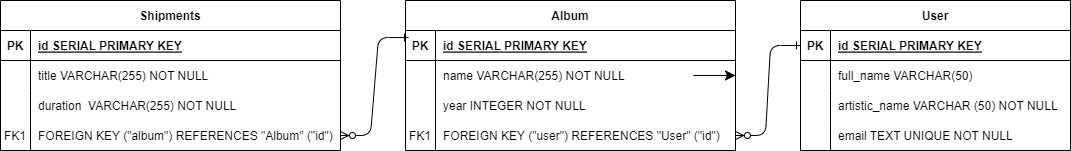

The diagram above was exported from draw.io. Its source (the exported page's mxGraphModel, read from the mxfile embedded in the PNG):
<mxGraphModel dx="1654" dy="442" grid="1" gridSize="10" guides="1" tooltips="1" connect="1" arrows="1" fold="1" page="1" pageScale="1" pageWidth="850" pageHeight="1100" math="0" shadow="0" extFonts="Permanent Marker^https://fonts.googleapis.com/css?family=Permanent+Marker">
  <root>
    <mxCell id="0" />
    <mxCell id="1" parent="0" />
    <mxCell id="C-vyLk0tnHw3VtMMgP7b-1" value="" style="edgeStyle=entityRelationEdgeStyle;endArrow=ERzeroToMany;startArrow=ERone;endFill=1;startFill=0;entryX=1;entryY=0.5;entryDx=0;entryDy=0;exitX=0;exitY=0.5;exitDx=0;exitDy=0;" parent="1" source="C-vyLk0tnHw3VtMMgP7b-3" target="OWWkJnf1fuRYbD_Hf-CL-7" edge="1">
      <mxGeometry width="100" height="100" relative="1" as="geometry">
        <mxPoint x="510" y="200" as="sourcePoint" />
        <mxPoint x="440" y="620" as="targetPoint" />
      </mxGeometry>
    </mxCell>
    <mxCell id="C-vyLk0tnHw3VtMMgP7b-12" value="" style="edgeStyle=entityRelationEdgeStyle;endArrow=ERzeroToMany;startArrow=ERone;endFill=1;startFill=0;exitX=0.009;exitY=0.235;exitDx=0;exitDy=0;exitPerimeter=0;" parent="1" source="C-vyLk0tnHw3VtMMgP7b-24" target="OWWkJnf1fuRYbD_Hf-CL-11" edge="1">
      <mxGeometry width="100" height="100" relative="1" as="geometry">
        <mxPoint x="20" y="165" as="sourcePoint" />
        <mxPoint x="20" y="385" as="targetPoint" />
        <Array as="points">
          <mxPoint x="20" y="100" />
          <mxPoint x="20" y="100" />
        </Array>
      </mxGeometry>
    </mxCell>
    <mxCell id="C-vyLk0tnHw3VtMMgP7b-2" value="User" style="shape=table;startSize=30;container=1;collapsible=1;childLayout=tableLayout;fixedRows=1;rowLines=0;fontStyle=1;align=center;resizeLast=1;" parent="1" vertex="1">
      <mxGeometry x="490" y="10" width="270" height="150" as="geometry" />
    </mxCell>
    <mxCell id="C-vyLk0tnHw3VtMMgP7b-3" value="" style="shape=partialRectangle;collapsible=0;dropTarget=0;pointerEvents=0;fillColor=none;points=[[0,0.5],[1,0.5]];portConstraint=eastwest;top=0;left=0;right=0;bottom=1;" parent="C-vyLk0tnHw3VtMMgP7b-2" vertex="1">
      <mxGeometry y="30" width="270" height="30" as="geometry" />
    </mxCell>
    <mxCell id="C-vyLk0tnHw3VtMMgP7b-4" value="PK" style="shape=partialRectangle;overflow=hidden;connectable=0;fillColor=none;top=0;left=0;bottom=0;right=0;fontStyle=1;" parent="C-vyLk0tnHw3VtMMgP7b-3" vertex="1">
      <mxGeometry width="30" height="30" as="geometry">
        <mxRectangle width="30" height="30" as="alternateBounds" />
      </mxGeometry>
    </mxCell>
    <mxCell id="C-vyLk0tnHw3VtMMgP7b-5" value="id SERIAL PRIMARY KEY" style="shape=partialRectangle;overflow=hidden;connectable=0;fillColor=none;top=0;left=0;bottom=0;right=0;align=left;spacingLeft=6;fontStyle=5;" parent="C-vyLk0tnHw3VtMMgP7b-3" vertex="1">
      <mxGeometry x="30" width="240" height="30" as="geometry">
        <mxRectangle width="240" height="30" as="alternateBounds" />
      </mxGeometry>
    </mxCell>
    <mxCell id="C-vyLk0tnHw3VtMMgP7b-6" value="" style="shape=partialRectangle;collapsible=0;dropTarget=0;pointerEvents=0;fillColor=none;points=[[0,0.5],[1,0.5]];portConstraint=eastwest;top=0;left=0;right=0;bottom=0;" parent="C-vyLk0tnHw3VtMMgP7b-2" vertex="1">
      <mxGeometry y="60" width="270" height="30" as="geometry" />
    </mxCell>
    <mxCell id="C-vyLk0tnHw3VtMMgP7b-7" value="" style="shape=partialRectangle;overflow=hidden;connectable=0;fillColor=none;top=0;left=0;bottom=0;right=0;" parent="C-vyLk0tnHw3VtMMgP7b-6" vertex="1">
      <mxGeometry width="30" height="30" as="geometry">
        <mxRectangle width="30" height="30" as="alternateBounds" />
      </mxGeometry>
    </mxCell>
    <mxCell id="C-vyLk0tnHw3VtMMgP7b-8" value="full_name VARCHAR(50)" style="shape=partialRectangle;overflow=hidden;connectable=0;fillColor=none;top=0;left=0;bottom=0;right=0;align=left;spacingLeft=6;" parent="C-vyLk0tnHw3VtMMgP7b-6" vertex="1">
      <mxGeometry x="30" width="240" height="30" as="geometry">
        <mxRectangle width="240" height="30" as="alternateBounds" />
      </mxGeometry>
    </mxCell>
    <mxCell id="C-vyLk0tnHw3VtMMgP7b-9" value="" style="shape=partialRectangle;collapsible=0;dropTarget=0;pointerEvents=0;fillColor=none;points=[[0,0.5],[1,0.5]];portConstraint=eastwest;top=0;left=0;right=0;bottom=0;" parent="C-vyLk0tnHw3VtMMgP7b-2" vertex="1">
      <mxGeometry y="90" width="270" height="30" as="geometry" />
    </mxCell>
    <mxCell id="C-vyLk0tnHw3VtMMgP7b-10" value="" style="shape=partialRectangle;overflow=hidden;connectable=0;fillColor=none;top=0;left=0;bottom=0;right=0;" parent="C-vyLk0tnHw3VtMMgP7b-9" vertex="1">
      <mxGeometry width="30" height="30" as="geometry">
        <mxRectangle width="30" height="30" as="alternateBounds" />
      </mxGeometry>
    </mxCell>
    <mxCell id="C-vyLk0tnHw3VtMMgP7b-11" value="artistic_name VARCHAR (50) NOT NULL" style="shape=partialRectangle;overflow=hidden;connectable=0;fillColor=none;top=0;left=0;bottom=0;right=0;align=left;spacingLeft=6;" parent="C-vyLk0tnHw3VtMMgP7b-9" vertex="1">
      <mxGeometry x="30" width="240" height="30" as="geometry">
        <mxRectangle width="240" height="30" as="alternateBounds" />
      </mxGeometry>
    </mxCell>
    <mxCell id="OWWkJnf1fuRYbD_Hf-CL-16" style="shape=partialRectangle;collapsible=0;dropTarget=0;pointerEvents=0;fillColor=none;points=[[0,0.5],[1,0.5]];portConstraint=eastwest;top=0;left=0;right=0;bottom=0;" parent="C-vyLk0tnHw3VtMMgP7b-2" vertex="1">
      <mxGeometry y="120" width="270" height="30" as="geometry" />
    </mxCell>
    <mxCell id="OWWkJnf1fuRYbD_Hf-CL-17" style="shape=partialRectangle;overflow=hidden;connectable=0;fillColor=none;top=0;left=0;bottom=0;right=0;" parent="OWWkJnf1fuRYbD_Hf-CL-16" vertex="1">
      <mxGeometry width="30" height="30" as="geometry">
        <mxRectangle width="30" height="30" as="alternateBounds" />
      </mxGeometry>
    </mxCell>
    <mxCell id="OWWkJnf1fuRYbD_Hf-CL-18" value="email TEXT UNIQUE NOT NULL" style="shape=partialRectangle;overflow=hidden;connectable=0;fillColor=none;top=0;left=0;bottom=0;right=0;align=left;spacingLeft=6;" parent="OWWkJnf1fuRYbD_Hf-CL-16" vertex="1">
      <mxGeometry x="30" width="240" height="30" as="geometry">
        <mxRectangle width="240" height="30" as="alternateBounds" />
      </mxGeometry>
    </mxCell>
    <mxCell id="C-vyLk0tnHw3VtMMgP7b-13" value="Shipments" style="shape=table;startSize=30;container=1;collapsible=1;childLayout=tableLayout;fixedRows=1;rowLines=0;fontStyle=1;align=center;resizeLast=1;" parent="1" vertex="1">
      <mxGeometry x="-310" y="10" width="340" height="150" as="geometry" />
    </mxCell>
    <mxCell id="C-vyLk0tnHw3VtMMgP7b-14" value="" style="shape=partialRectangle;collapsible=0;dropTarget=0;pointerEvents=0;fillColor=none;points=[[0,0.5],[1,0.5]];portConstraint=eastwest;top=0;left=0;right=0;bottom=1;" parent="C-vyLk0tnHw3VtMMgP7b-13" vertex="1">
      <mxGeometry y="30" width="340" height="30" as="geometry" />
    </mxCell>
    <mxCell id="C-vyLk0tnHw3VtMMgP7b-15" value="PK" style="shape=partialRectangle;overflow=hidden;connectable=0;fillColor=none;top=0;left=0;bottom=0;right=0;fontStyle=1;" parent="C-vyLk0tnHw3VtMMgP7b-14" vertex="1">
      <mxGeometry width="30" height="30" as="geometry">
        <mxRectangle width="30" height="30" as="alternateBounds" />
      </mxGeometry>
    </mxCell>
    <mxCell id="C-vyLk0tnHw3VtMMgP7b-16" value="id SERIAL PRIMARY KEY" style="shape=partialRectangle;overflow=hidden;connectable=0;fillColor=none;top=0;left=0;bottom=0;right=0;align=left;spacingLeft=6;fontStyle=5;" parent="C-vyLk0tnHw3VtMMgP7b-14" vertex="1">
      <mxGeometry x="30" width="310" height="30" as="geometry">
        <mxRectangle width="310" height="30" as="alternateBounds" />
      </mxGeometry>
    </mxCell>
    <mxCell id="C-vyLk0tnHw3VtMMgP7b-17" value="" style="shape=partialRectangle;collapsible=0;dropTarget=0;pointerEvents=0;fillColor=none;points=[[0,0.5],[1,0.5]];portConstraint=eastwest;top=0;left=0;right=0;bottom=0;" parent="C-vyLk0tnHw3VtMMgP7b-13" vertex="1">
      <mxGeometry y="60" width="340" height="30" as="geometry" />
    </mxCell>
    <mxCell id="C-vyLk0tnHw3VtMMgP7b-18" value="" style="shape=partialRectangle;overflow=hidden;connectable=0;fillColor=none;top=0;left=0;bottom=0;right=0;" parent="C-vyLk0tnHw3VtMMgP7b-17" vertex="1">
      <mxGeometry width="30" height="30" as="geometry">
        <mxRectangle width="30" height="30" as="alternateBounds" />
      </mxGeometry>
    </mxCell>
    <mxCell id="C-vyLk0tnHw3VtMMgP7b-19" value="title VARCHAR(255) NOT NULL" style="shape=partialRectangle;overflow=hidden;connectable=0;fillColor=none;top=0;left=0;bottom=0;right=0;align=left;spacingLeft=6;" parent="C-vyLk0tnHw3VtMMgP7b-17" vertex="1">
      <mxGeometry x="30" width="310" height="30" as="geometry">
        <mxRectangle width="310" height="30" as="alternateBounds" />
      </mxGeometry>
    </mxCell>
    <mxCell id="C-vyLk0tnHw3VtMMgP7b-20" value="" style="shape=partialRectangle;collapsible=0;dropTarget=0;pointerEvents=0;fillColor=none;points=[[0,0.5],[1,0.5]];portConstraint=eastwest;top=0;left=0;right=0;bottom=0;" parent="C-vyLk0tnHw3VtMMgP7b-13" vertex="1">
      <mxGeometry y="90" width="340" height="30" as="geometry" />
    </mxCell>
    <mxCell id="C-vyLk0tnHw3VtMMgP7b-21" value="" style="shape=partialRectangle;overflow=hidden;connectable=0;fillColor=none;top=0;left=0;bottom=0;right=0;" parent="C-vyLk0tnHw3VtMMgP7b-20" vertex="1">
      <mxGeometry width="30" height="30" as="geometry">
        <mxRectangle width="30" height="30" as="alternateBounds" />
      </mxGeometry>
    </mxCell>
    <mxCell id="C-vyLk0tnHw3VtMMgP7b-22" value="duration  VARCHAR(255) NOT NULL" style="shape=partialRectangle;overflow=hidden;connectable=0;fillColor=none;top=0;left=0;bottom=0;right=0;align=left;spacingLeft=6;" parent="C-vyLk0tnHw3VtMMgP7b-20" vertex="1">
      <mxGeometry x="30" width="310" height="30" as="geometry">
        <mxRectangle width="310" height="30" as="alternateBounds" />
      </mxGeometry>
    </mxCell>
    <mxCell id="OWWkJnf1fuRYbD_Hf-CL-11" style="shape=partialRectangle;collapsible=0;dropTarget=0;pointerEvents=0;fillColor=none;points=[[0,0.5],[1,0.5]];portConstraint=eastwest;top=0;left=0;right=0;bottom=0;" parent="C-vyLk0tnHw3VtMMgP7b-13" vertex="1">
      <mxGeometry y="120" width="340" height="30" as="geometry" />
    </mxCell>
    <mxCell id="OWWkJnf1fuRYbD_Hf-CL-12" style="shape=partialRectangle;overflow=hidden;connectable=0;fillColor=none;top=0;left=0;bottom=0;right=0;" parent="OWWkJnf1fuRYbD_Hf-CL-11" vertex="1">
      <mxGeometry width="30" height="30" as="geometry">
        <mxRectangle width="30" height="30" as="alternateBounds" />
      </mxGeometry>
    </mxCell>
    <mxCell id="OWWkJnf1fuRYbD_Hf-CL-13" value="FOREIGN KEY (&quot;album&quot;) REFERENCES &quot;Album&quot; (&quot;id&quot;)" style="shape=partialRectangle;overflow=hidden;connectable=0;fillColor=none;top=0;left=0;bottom=0;right=0;align=left;spacingLeft=6;" parent="OWWkJnf1fuRYbD_Hf-CL-11" vertex="1">
      <mxGeometry x="30" width="310" height="30" as="geometry">
        <mxRectangle width="310" height="30" as="alternateBounds" />
      </mxGeometry>
    </mxCell>
    <mxCell id="C-vyLk0tnHw3VtMMgP7b-23" value="Album" style="shape=table;startSize=30;container=1;collapsible=1;childLayout=tableLayout;fixedRows=1;rowLines=0;fontStyle=1;align=center;resizeLast=1;" parent="1" vertex="1">
      <mxGeometry x="95" y="10" width="330" height="150" as="geometry" />
    </mxCell>
    <mxCell id="C-vyLk0tnHw3VtMMgP7b-24" value="" style="shape=partialRectangle;collapsible=0;dropTarget=0;pointerEvents=0;fillColor=none;points=[[0,0.5],[1,0.5]];portConstraint=eastwest;top=0;left=0;right=0;bottom=1;" parent="C-vyLk0tnHw3VtMMgP7b-23" vertex="1">
      <mxGeometry y="30" width="330" height="30" as="geometry" />
    </mxCell>
    <mxCell id="C-vyLk0tnHw3VtMMgP7b-25" value="PK" style="shape=partialRectangle;overflow=hidden;connectable=0;fillColor=none;top=0;left=0;bottom=0;right=0;fontStyle=1;" parent="C-vyLk0tnHw3VtMMgP7b-24" vertex="1">
      <mxGeometry width="30" height="30" as="geometry">
        <mxRectangle width="30" height="30" as="alternateBounds" />
      </mxGeometry>
    </mxCell>
    <mxCell id="C-vyLk0tnHw3VtMMgP7b-26" value="id SERIAL PRIMARY KEY" style="shape=partialRectangle;overflow=hidden;connectable=0;fillColor=none;top=0;left=0;bottom=0;right=0;align=left;spacingLeft=6;fontStyle=5;" parent="C-vyLk0tnHw3VtMMgP7b-24" vertex="1">
      <mxGeometry x="30" width="300" height="30" as="geometry">
        <mxRectangle width="300" height="30" as="alternateBounds" />
      </mxGeometry>
    </mxCell>
    <mxCell id="C-vyLk0tnHw3VtMMgP7b-27" value="" style="shape=partialRectangle;collapsible=0;dropTarget=0;pointerEvents=0;fillColor=none;points=[[0,0.5],[1,0.5]];portConstraint=eastwest;top=0;left=0;right=0;bottom=0;" parent="C-vyLk0tnHw3VtMMgP7b-23" vertex="1">
      <mxGeometry y="60" width="330" height="30" as="geometry" />
    </mxCell>
    <mxCell id="C-vyLk0tnHw3VtMMgP7b-28" value="" style="shape=partialRectangle;overflow=hidden;connectable=0;fillColor=none;top=0;left=0;bottom=0;right=0;" parent="C-vyLk0tnHw3VtMMgP7b-27" vertex="1">
      <mxGeometry width="30" height="30" as="geometry">
        <mxRectangle width="30" height="30" as="alternateBounds" />
      </mxGeometry>
    </mxCell>
    <mxCell id="C-vyLk0tnHw3VtMMgP7b-29" value="name VARCHAR(255) NOT NULL" style="shape=partialRectangle;overflow=hidden;connectable=0;fillColor=none;top=0;left=0;bottom=0;right=0;align=left;spacingLeft=6;" parent="C-vyLk0tnHw3VtMMgP7b-27" vertex="1">
      <mxGeometry x="30" width="300" height="30" as="geometry">
        <mxRectangle width="300" height="30" as="alternateBounds" />
      </mxGeometry>
    </mxCell>
    <mxCell id="OWWkJnf1fuRYbD_Hf-CL-1" style="shape=partialRectangle;collapsible=0;dropTarget=0;pointerEvents=0;fillColor=none;points=[[0,0.5],[1,0.5]];portConstraint=eastwest;top=0;left=0;right=0;bottom=0;" parent="C-vyLk0tnHw3VtMMgP7b-23" vertex="1">
      <mxGeometry y="90" width="330" height="30" as="geometry" />
    </mxCell>
    <mxCell id="OWWkJnf1fuRYbD_Hf-CL-2" style="shape=partialRectangle;overflow=hidden;connectable=0;fillColor=none;top=0;left=0;bottom=0;right=0;" parent="OWWkJnf1fuRYbD_Hf-CL-1" vertex="1">
      <mxGeometry width="30" height="30" as="geometry">
        <mxRectangle width="30" height="30" as="alternateBounds" />
      </mxGeometry>
    </mxCell>
    <mxCell id="OWWkJnf1fuRYbD_Hf-CL-3" value="year INTEGER NOT NULL" style="shape=partialRectangle;overflow=hidden;connectable=0;fillColor=none;top=0;left=0;bottom=0;right=0;align=left;spacingLeft=6;" parent="OWWkJnf1fuRYbD_Hf-CL-1" vertex="1">
      <mxGeometry x="30" width="300" height="30" as="geometry">
        <mxRectangle width="300" height="30" as="alternateBounds" />
      </mxGeometry>
    </mxCell>
    <mxCell id="OWWkJnf1fuRYbD_Hf-CL-7" style="shape=partialRectangle;collapsible=0;dropTarget=0;pointerEvents=0;fillColor=none;points=[[0,0.5],[1,0.5]];portConstraint=eastwest;top=0;left=0;right=0;bottom=0;" parent="C-vyLk0tnHw3VtMMgP7b-23" vertex="1">
      <mxGeometry y="120" width="330" height="30" as="geometry" />
    </mxCell>
    <mxCell id="OWWkJnf1fuRYbD_Hf-CL-8" style="shape=partialRectangle;overflow=hidden;connectable=0;fillColor=none;top=0;left=0;bottom=0;right=0;" parent="OWWkJnf1fuRYbD_Hf-CL-7" vertex="1">
      <mxGeometry width="30" height="30" as="geometry">
        <mxRectangle width="30" height="30" as="alternateBounds" />
      </mxGeometry>
    </mxCell>
    <mxCell id="OWWkJnf1fuRYbD_Hf-CL-9" value="FOREIGN KEY (&quot;user&quot;) REFERENCES &quot;User&quot; (&quot;id&quot;)" style="shape=partialRectangle;overflow=hidden;connectable=0;fillColor=none;top=0;left=0;bottom=0;right=0;align=left;spacingLeft=6;" parent="OWWkJnf1fuRYbD_Hf-CL-7" vertex="1">
      <mxGeometry x="30" width="300" height="30" as="geometry">
        <mxRectangle width="300" height="30" as="alternateBounds" />
      </mxGeometry>
    </mxCell>
    <mxCell id="OWWkJnf1fuRYbD_Hf-CL-10" style="edgeStyle=none;curved=1;rounded=0;orthogonalLoop=1;jettySize=auto;html=1;entryX=1;entryY=0.5;entryDx=0;entryDy=0;fontSize=12;startSize=8;endSize=8;" parent="C-vyLk0tnHw3VtMMgP7b-23" source="C-vyLk0tnHw3VtMMgP7b-27" target="C-vyLk0tnHw3VtMMgP7b-27" edge="1">
      <mxGeometry relative="1" as="geometry">
        <Array as="points">
          <mxPoint x="250" y="75" />
        </Array>
      </mxGeometry>
    </mxCell>
    <mxCell id="OWWkJnf1fuRYbD_Hf-CL-14" value="FK1" style="shape=partialRectangle;overflow=hidden;connectable=0;fillColor=none;top=0;left=0;bottom=0;right=0;" parent="1" vertex="1">
      <mxGeometry x="95" y="130" width="30" height="30" as="geometry">
        <mxRectangle width="30" height="30" as="alternateBounds" />
      </mxGeometry>
    </mxCell>
    <mxCell id="OWWkJnf1fuRYbD_Hf-CL-15" value="FK1" style="shape=partialRectangle;overflow=hidden;connectable=0;fillColor=none;top=0;left=0;bottom=0;right=0;" parent="1" vertex="1">
      <mxGeometry x="-310" y="130" width="30" height="30" as="geometry">
        <mxRectangle width="30" height="30" as="alternateBounds" />
      </mxGeometry>
    </mxCell>
  </root>
</mxGraphModel>